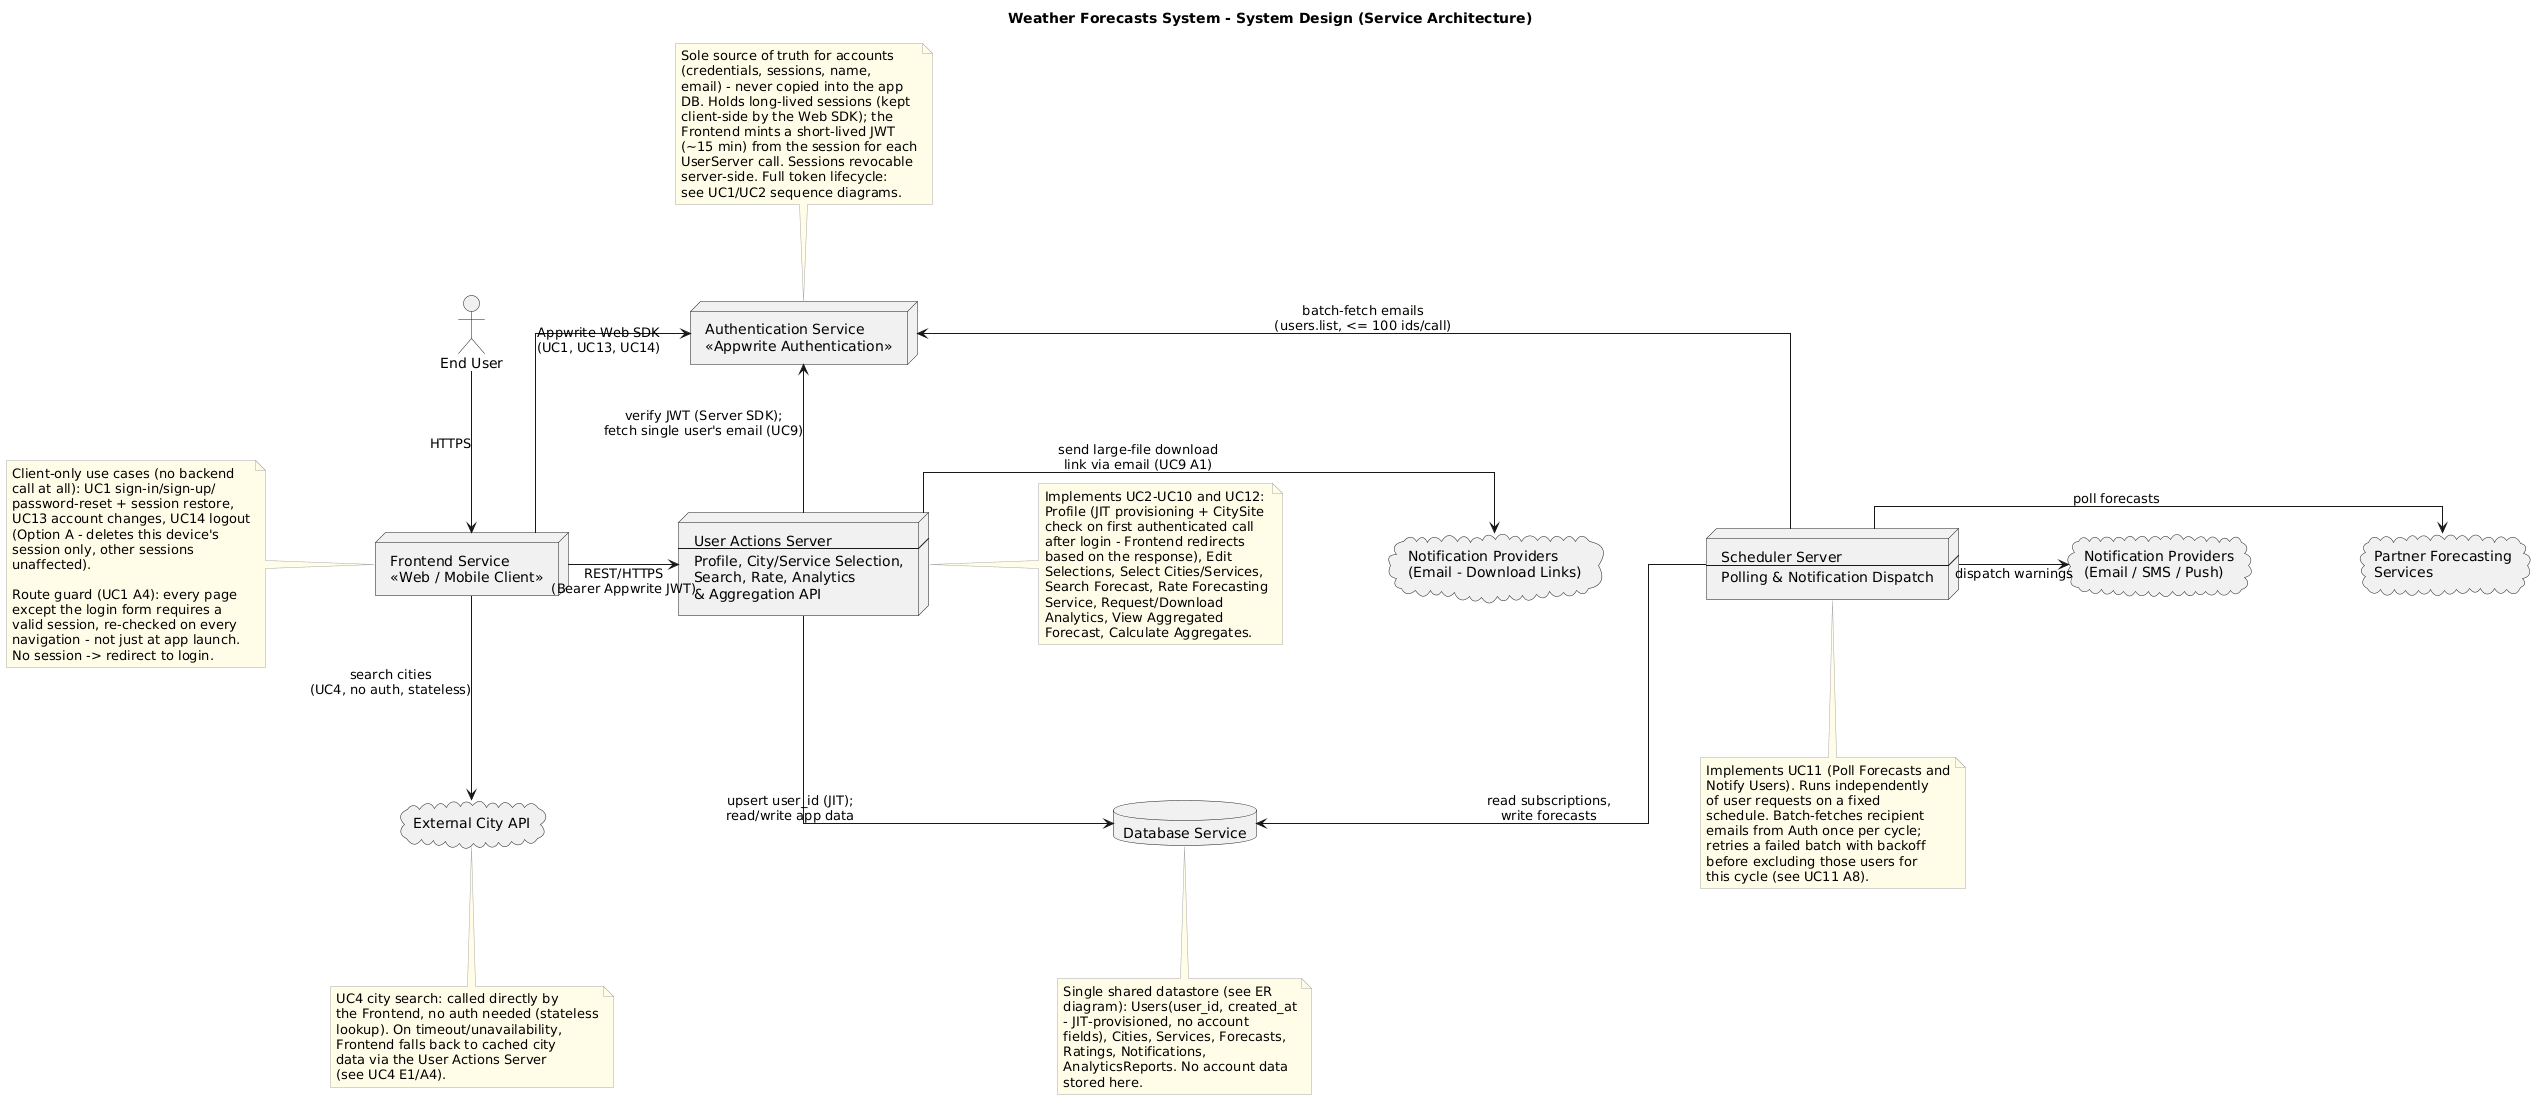

The diagram above was rendered by PlantUML. Its source (embedded in the PNG):
@startuml
title Weather Forecasts System - System Design (Service Architecture)

skinparam componentStyle rectangle
skinparam linetype ortho
skinparam nodesep 110
skinparam ranksep 90
skinparam note {
  BackgroundColor #FFFDE7
  BorderColor #AAAAAA
}

actor "End User" as User

node "Authentication Service\n<<Appwrite Authentication>>" as Auth

node "Frontend Service\n<<Web / Mobile Client>>" as Frontend

node "User Actions Server\n----\nProfile, City/Service Selection,\nSearch, Rate, Analytics\n& Aggregation API" as UserServer

database "Database Service" as DB

node "Scheduler Server\n----\nPolling & Notification Dispatch" as Scheduler

cloud "External City API" as CityAPI

cloud "Partner Forecasting\nServices" as PartnerAPIs

cloud "Notification Providers\n(Email - Download Links)" as NotifyProvidersDL

cloud "Notification Providers\n(Email / SMS / Push)" as NotifyProviders

' --- Relationships ---
User -down-> Frontend : HTTPS

Frontend -up-> Auth : Appwrite Web SDK\n(UC1, UC13, UC14)
Frontend -right-> UserServer : REST/HTTPS\n(Bearer Appwrite JWT)
Frontend -down-> CityAPI : search cities\n(UC4, no auth, stateless)

UserServer -up-> Auth : verify JWT (Server SDK);\nfetch single user's email (UC9)
UserServer -down-> DB : upsert user_id (JIT);\nread/write app data
UserServer -right-> NotifyProvidersDL : send large-file download\nlink via email (UC9 A1)

Scheduler -up-> Auth : batch-fetch emails\n(users.list, <= 100 ids/call)
Scheduler -down-> DB : read subscriptions,\nwrite forecasts
Scheduler -right-> PartnerAPIs : poll forecasts
Scheduler -right-> NotifyProviders : dispatch warnings

' --- Notes ---
note top of Auth
  Sole source of truth for accounts
  (credentials, sessions, name,
  email) - never copied into the app
  DB. Holds long-lived sessions (kept
  client-side by the Web SDK); the
  Frontend mints a short-lived JWT
  (~15 min) from the session for each
  UserServer call. Sessions revocable
  server-side. Full token lifecycle:
  see UC1/UC2 sequence diagrams.
end note

note left of Frontend
  Client-only use cases (no backend
  call at all): UC1 sign-in/sign-up/
  password-reset + session restore,
  UC13 account changes, UC14 logout
  (Option A - deletes this device's
  session only, other sessions
  unaffected).

  Route guard (UC1 A4): every page
  except the login form requires a
  valid session, re-checked on every
  navigation - not just at app launch.
  No session -> redirect to login.
end note

note bottom of CityAPI
  UC4 city search: called directly by
  the Frontend, no auth needed (stateless
  lookup). On timeout/unavailability,
  Frontend falls back to cached city
  data via the User Actions Server
  (see UC4 E1/A4).
end note

note right of UserServer
  Implements UC2-UC10 and UC12:
  Profile (JIT provisioning + CitySite
  check on first authenticated call
  after login - Frontend redirects
  based on the response), Edit
  Selections, Select Cities/Services,
  Search Forecast, Rate Forecasting
  Service, Request/Download
  Analytics, View Aggregated
  Forecast, Calculate Aggregates.
end note

note bottom of DB
  Single shared datastore (see ER
  diagram): Users(user_id, created_at
  - JIT-provisioned, no account
  fields), Cities, Services, Forecasts,
  Ratings, Notifications,
  AnalyticsReports. No account data
  stored here.
end note

note bottom of Scheduler
  Implements UC11 (Poll Forecasts and
  Notify Users). Runs independently
  of user requests on a fixed
  schedule. Batch-fetches recipient
  emails from Auth once per cycle;
  retries a failed batch with backoff
  before excluding those users for
  this cycle (see UC11 A8).
end note
@enduml